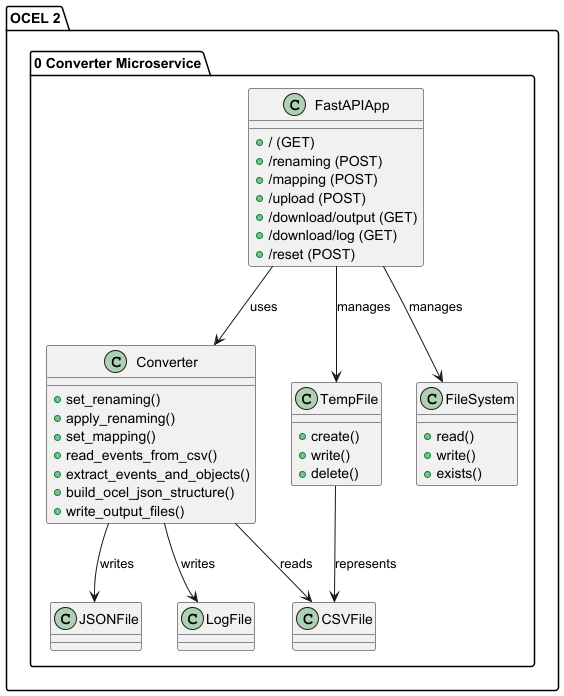

The diagram above was rendered by PlantUML. Its source (embedded in the PNG):
@startuml

package "OCEL 2.0 Converter Microservice" {

    Class FastAPIApp {
        + / (GET)
        + /renaming (POST)
        + /mapping (POST)
        + /upload (POST)
        + /download/output (GET)
        + /download/log (GET)
        + /reset (POST)
    }

    Class Converter {
        + set_renaming()
        + apply_renaming()
        + set_mapping()
        + read_events_from_csv()
        + extract_events_and_objects()
        + build_ocel_json_structure()
        + write_output_files()
    }

    Class TempFile {
        + create()
        + write()
        + delete()
    }

    Class FileSystem {
        + read()
        + write()
        + exists()
    }

    Class CSVFile
    Class JSONFile
    Class LogFile

    FastAPIApp --> Converter : uses
    Converter --> CSVFile : reads
    Converter --> JSONFile : writes
    Converter --> LogFile : writes
    FastAPIApp --> TempFile : manages
    FastAPIApp --> FileSystem : manages
    TempFile --> CSVFile : represents

}

@enduml